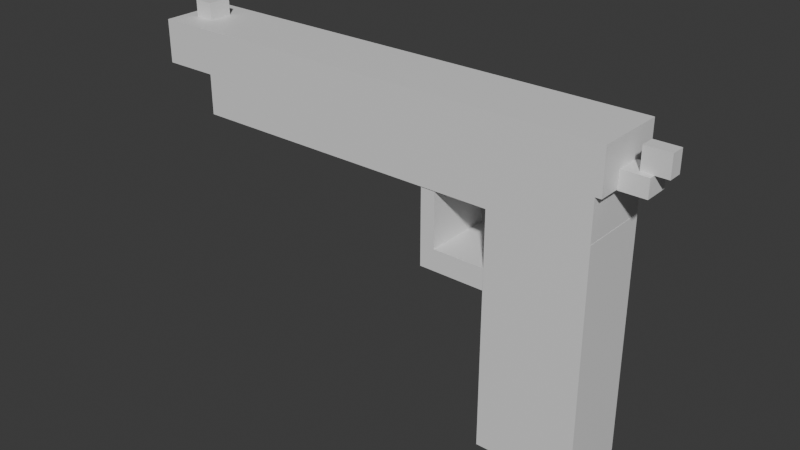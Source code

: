 # Source: ilk_tabanca.blend  (saved by Blender 4.2.66; exported with 4.5.12 LTS)
import bpy
from mathutils import Matrix  # noqa: F401  (used for matrix-valued properties, if any)

bpy.ops.wm.read_factory_settings(use_empty=True)
scene = bpy.context.scene
scene.name = 'Scene'

# ---- collections
col_collection = bpy.data.collections.new('Collection'); scene.collection.children.link(col_collection)

# ---- materials (node trees are filled in below, after node groups)
mat_material_001 = bpy.data.materials.new('Material.001')
mat_material_001.roughness = 0.5

# ---- material node trees
mat_material_001.use_nodes = True; mat_material_001.node_tree.nodes.clear()
_N = mat_material_001.node_tree.nodes; _L = mat_material_001.node_tree.links
n0 = _N.new('ShaderNodeBsdfPrincipled'); n0.name = 'Principled BSDF'; n0.location = (10, 300)
n1 = _N.new('ShaderNodeOutputMaterial'); n1.name = 'Material Output'; n1.location = (300, 300)
n2 = _N.new('ShaderNodeNormalMap'); n2.name = 'Normal Map'; n2.location = (-300, -300)
n2.label = 'Normal/Map'
n2.inputs[0].default_value = 0.0
_L.new(n0.outputs[0], n1.inputs[0])
_L.new(n2.outputs[0], n0.inputs[5])
n1.is_active_output = True

# ---- world
world_world = bpy.data.worlds.new('World'); scene.world = world_world
world_world.use_nodes = True; world_world.node_tree.nodes.clear()
_N = world_world.node_tree.nodes; _L = world_world.node_tree.links
n0 = _N.new('ShaderNodeOutputWorld'); n0.name = 'World Output'; n0.location = (300, 300)
n1 = _N.new('ShaderNodeBackground'); n1.name = 'Background'; n1.location = (10, 300)
n1.inputs[0].default_value = (0.05088, 0.05088, 0.05088, 1.0)
_L.new(n1.outputs[0], n0.inputs[0])
n0.is_active_output = True
world_world.color = (0.05088, 0.05088, 0.05088)
world_world.sun_shadow_jitter_overblur = 0.0

# ---- meshes
me_cube_001 = bpy.data.meshes.new('Cube.001')
me_cube_001.from_pydata([(-1.0, -1.0, 5.608), (1.727, 1.0, 5.608), (1.0, -1.0, 5.608), (1.727, -1.0, 5.608), (1.0, 1.0, 5.608), (-1.0, 1.0, -1.0), (-1.0, 1.0, 5.608), (-1.0, -1.0, -1.0), (-2.887, 0.9663, 3.462), (-1.0, 0.9663, 3.462), (-1.0, 0.9663, 4.055), (-1.0, -0.9704, 3.462), (-2.887, -0.9704, 3.462), (-1.0, -0.9704, 4.055), (-2.483, 0.9663, 4.055), (-2.483, -0.9704, 4.055), (-2.483, 0.9663, 3.462), (-2.483, -0.9704, 3.462), (-2.887, -0.9704, 5.586), (-2.483, -0.9704, 5.586), (-2.887, 0.9663, 5.586), (-2.483, 0.9663, 5.586), (1.0, 1.0, 6.741), (1.0, -1.0, 6.741), (-1.0, 1.0, 6.741), (-1.0, -1.0, 6.741), (-10.09, -1.0, 5.608), (-10.09, 1.0, 5.608), (-10.09, -1.0, 6.741), (-10.09, 1.0, 6.741), (1.894, -1.0, 6.741), (1.894, 1.0, 6.741), (-11.21, -0.3316, 8.434), (-11.21, -0.3316, 7.959), (-11.65, -0.5854, 7.156), (-11.65, 0.5854, 7.156), (-11.65, -0.5854, 7.545), (-11.65, 0.5854, 7.545), (-11.21, 0.3353, 7.959), (-11.21, 0.3353, 8.434), (-10.66, -0.3316, 7.959), (-10.66, -0.3316, 8.434), (-10.66, 0.3353, 7.959), (-10.66, 0.3353, 8.434), (-11.65, -1.0, 6.741), (-11.65, 1.0, 6.741), (-11.65, -1.0, 7.959), (-11.65, 1.0, 7.959), (-9.353, -0.5854, 7.156), (-9.353, 0.5854, 7.156), (-9.353, -0.5854, 7.545), (-9.353, 0.5854, 7.545), (1.878, -0.3564, 6.71), (2.608, -0.3564, 6.71), (1.878, -0.3564, 7.207), (2.608, -0.3564, 7.207), (1.878, 0.3413, 6.71), (2.608, 0.3413, 6.71), (1.878, 0.3413, 7.207), (2.608, 0.3413, 7.207), (2.275, -0.1983, 7.207), (2.275, -0.1983, 7.809), (2.275, 0.2009, 7.207), (2.275, 0.2009, 7.809), (2.977, -0.1983, 7.207), (2.977, -0.1983, 7.809), (2.977, 0.2009, 7.207), (2.977, 0.2009, 7.809), (1.732, 1.0, 5.608), (1.732, 1.0, -1.0), (1.732, -1.0, 5.608), (1.732, -1.0, -1.0), (1.727, 1.0, 6.741), (1.727, -1.0, 6.741), (1.704, 1.0, 6.741), (1.704, -1.0, 6.741), (1.894, 1.0, 7.959), (1.894, -1.0, 7.959)], [], [(73, 72, 31, 30), (2, 0, 7, 71, 70, 3), (7, 0, 6, 5), (5, 69, 71, 7), (5, 6, 4, 1, 68, 69), (16, 8, 20, 21, 14), (15, 14, 21, 19), (18, 12, 17, 15, 19), (17, 12, 8, 16), (10, 13, 11, 9), (20, 8, 12, 18), (11, 17, 16, 9), (13, 15, 17, 11), (10, 14, 15, 13), (9, 16, 14, 10), (21, 20, 18, 19), (25, 23, 75, 73, 30, 77, 46, 44, 28), (0, 2, 3, 73, 75, 23, 25), (4, 6, 24, 22, 74, 72, 1), (6, 0, 26, 27), (27, 26, 28, 29), (38, 39, 43, 42), (24, 6, 27, 29), (0, 25, 28, 26), (76, 47, 46, 77), (22, 24, 29, 45, 47, 76, 31, 72, 74), (33, 32, 39, 38), (30, 31, 76, 77), (35, 34, 48, 49), (29, 28, 44, 45), (42, 43, 41, 40), (40, 41, 32, 33), (38, 42, 40, 33), (43, 39, 32, 41), (34, 35, 45, 44), (37, 36, 46, 47), (36, 34, 44, 46), (35, 37, 47, 45), (49, 48, 50, 51), (37, 35, 49, 51), (36, 37, 51, 50), (34, 36, 50, 48), (52, 53, 55, 54), (54, 55, 59, 58), (58, 59, 57, 56), (56, 57, 53, 52), (54, 58, 56, 52), (59, 55, 53, 57), (60, 61, 63, 62), (62, 63, 67, 66), (66, 67, 65, 64), (64, 65, 61, 60), (62, 66, 64, 60), (67, 63, 61, 65), (69, 68, 70, 71), (3, 1, 72, 73), (3, 70, 68, 1)])
me_cube_001.polygons.foreach_set('use_smooth', [True] * 57)
_k = set([(0, 6), (0, 7), (0, 26), (1, 3), (1, 68), (1, 72), (3, 70), (3, 73), (5, 6), (5, 7), (5, 69), (6, 27), (7, 71), (8, 12), (8, 16), (8, 20), (9, 10), (9, 11), (9, 16), (10, 13), (10, 14), (11, 13), (11, 17), (12, 17), (12, 18), (13, 15), (14, 15), (14, 21), (15, 19), (18, 19), (18, 20), (19, 21), (20, 21), (26, 27), (26, 28), (27, 29), (28, 29), (28, 44), (29, 45), (30, 31), (30, 73), (30, 77), (31, 72), (31, 76), (32, 33), (32, 39), (32, 41), (33, 38), (33, 40), (34, 35), (34, 36), (34, 48), (35, 37), (35, 49), (36, 37), (36, 50), (37, 51), (38, 39), (38, 42), (39, 43), (40, 41), (40, 42), (41, 43), (42, 43), (44, 45), (44, 46), (45, 47), (46, 47), (46, 77), (47, 76), (48, 49), (48, 50), (49, 51), (50, 51), (52, 53), (52, 54), (52, 56), (53, 55), (53, 57), (54, 55), (54, 58), (55, 59), (56, 57), (56, 58), (57, 59), (58, 59), (60, 61), (60, 62), (60, 64), (61, 63), (61, 65), (62, 63), (62, 66), (63, 67), (64, 65), (64, 66), (65, 67), (66, 67), (68, 69), (68, 70), (69, 71), (70, 71), (72, 73), (76, 77)])
me_cube_001.attributes.new('sharp_edge', 'BOOLEAN', 'EDGE').data.foreach_set('value', [ (min(e.vertices), max(e.vertices)) in _k for e in me_cube_001.edges])
_uv = me_cube_001.uv_layers.new(name='UVMap')
_uv.uv.foreach_set('vector', [0.625, 0.75, 0.625, 0.5, 0.625, 0.5, 0.625, 0.75, 0.625, 0.75, 0.625, 1.0, 0.375, 1.0, 0.375, 0.75, 0.625, 0.75, 0.625, 0.75, 0.375, 0.0, 0.625, 0.0, 0.625, 0.25, 0.375, 0.25, 0.125, 0.5, 0.375, 0.5, 0.375, 0.75, 0.125, 0.75, 0.375, 0.25, 0.625, 0.25, 0.625, 0.5, 0.625, 0.5, 0.625, 0.5, 0.375, 0.5, 0.5714, 0.0, 0.625, 0.0, 0.625, 0.25, 0.5714, 0.25, 0.5714, 0.25, 0.5714, 0.5, 0.5714, 0.25, 0.5714, 0.25, 0.5714, 0.5, 0.625, 0.5, 0.625, 0.75, 0.5714, 0.75, 0.5714, 0.5, 0.5714, 0.5, 0.5714, 0.75, 0.625, 0.75, 0.625, 1.0, 0.5714, 1.0, 0.125, 0.5, 0.375, 0.5, 0.375, 0.75, 0.125, 0.75, 0.875, 0.5, 0.875, 0.75, 0.625, 0.75, 0.625, 0.5, 0.375, 0.75, 0.5714, 0.75, 0.5714, 1.0, 0.375, 1.0, 0.375, 0.5, 0.5714, 0.5, 0.5714, 0.75, 0.375, 0.75, 0.375, 0.25, 0.5714, 0.25, 0.5714, 0.5, 0.375, 0.5, 0.375, 0.0, 0.5714, 0.0, 0.5714, 0.25, 0.375, 0.25, 0.5714, 0.25, 0.625, 0.25, 0.625, 0.5, 0.5714, 0.5, 0.625, 1.0, 0.625, 0.75, 0.625, 0.75, 0.625, 0.75, 0.625, 0.75, 0.625, 0.75, 0.625, 1.0, 0.625, 1.0, 0.625, 1.0, 0.625, 1.0, 0.625, 0.75, 0.625, 0.75, 0.625, 0.75, 0.625, 0.75, 0.625, 0.75, 0.625, 1.0, 0.625, 0.5, 0.625, 0.25, 0.625, 0.25, 0.625, 0.5, 0.625, 0.5, 0.625, 0.5, 0.625, 0.5, 0.625, 0.25, 0.625, 0.0, 0.625, 0.0, 0.625, 0.25, 0.625, 0.25, 0.625, 0.0, 0.625, 0.0, 0.625, 0.25, 0.375, 0.0, 0.625, 0.0, 0.625, 0.25, 0.375, 0.25, 0.625, 0.25, 0.625, 0.25, 0.625, 0.25, 0.625, 0.25, 0.625, 1.0, 0.625, 1.0, 0.625, 1.0, 0.625, 1.0, 0.625, 0.5, 0.875, 0.5, 0.875, 0.75, 0.625, 0.75, 0.625, 0.5, 0.625, 0.25, 0.625, 0.25, 0.625, 0.25, 0.625, 0.25, 0.625, 0.5, 0.625, 0.5, 0.625, 0.5, 0.625, 0.5, 0.375, 0.25, 0.625, 0.25, 0.625, 0.5, 0.375, 0.5, 0.625, 0.75, 0.625, 0.5, 0.625, 0.5, 0.625, 0.75, 0.875, 0.5518, 0.875, 0.6982, 0.875, 0.6982, 0.875, 0.5518, 0.875, 0.5, 0.875, 0.75, 0.875, 0.75, 0.875, 0.5, 0.375, 0.5, 0.625, 0.5, 0.625, 0.75, 0.375, 0.75, 0.375, 0.75, 0.625, 0.75, 0.625, 1.0, 0.375, 1.0, 0.125, 0.5, 0.375, 0.5, 0.375, 0.75, 0.125, 0.75, 0.625, 0.5, 0.875, 0.5, 0.875, 0.75, 0.625, 0.75, 0.875, 0.6982, 0.875, 0.5518, 0.875, 0.5, 0.875, 0.75, 0.875, 0.5518, 0.875, 0.6982, 0.875, 0.75, 0.875, 0.5, 0.875, 0.6982, 0.875, 0.6982, 0.875, 0.75, 0.875, 0.75, 0.875, 0.5518, 0.875, 0.5518, 0.875, 0.5, 0.875, 0.5, 0.875, 0.5518, 0.875, 0.6982, 0.875, 0.6982, 0.875, 0.5518, 0.875, 0.5518, 0.875, 0.5518, 0.875, 0.5518, 0.875, 0.5518, 0.875, 0.6982, 0.875, 0.5518, 0.875, 0.5518, 0.875, 0.6982, 0.875, 0.6982, 0.875, 0.6982, 0.875, 0.6982, 0.875, 0.6982, 0.375, 0.0, 0.625, 0.0, 0.625, 0.25, 0.375, 0.25, 0.375, 0.25, 0.625, 0.25, 0.625, 0.5, 0.375, 0.5, 0.375, 0.5, 0.625, 0.5, 0.625, 0.75, 0.375, 0.75, 0.375, 0.75, 0.625, 0.75, 0.625, 1.0, 0.375, 1.0, 0.125, 0.5, 0.375, 0.5, 0.375, 0.75, 0.125, 0.75, 0.625, 0.5, 0.875, 0.5, 0.875, 0.75, 0.625, 0.75, 0.375, 0.0, 0.625, 0.0, 0.625, 0.25, 0.375, 0.25, 0.375, 0.25, 0.625, 0.25, 0.625, 0.5, 0.375, 0.5, 0.375, 0.5, 0.625, 0.5, 0.625, 0.75, 0.375, 0.75, 0.375, 0.75, 0.625, 0.75, 0.625, 1.0, 0.375, 1.0, 0.125, 0.5, 0.375, 0.5, 0.375, 0.75, 0.125, 0.75, 0.625, 0.5, 0.875, 0.5, 0.875, 0.75, 0.625, 0.75, 0.375, 0.5, 0.625, 0.5, 0.625, 0.75, 0.375, 0.75, 0.625, 0.75, 0.625, 0.5, 0.625, 0.5, 0.625, 0.75, 0.625, 0.75, 0.625, 0.75, 0.625, 0.5, 0.625, 0.5])
me_cube_001.materials.append(mat_material_001)
me_cube_001.update()
me_cube_001.normals_split_custom_set([tuple(v) for v in zip(*[iter([0.0, 0.0, -1.0, 0.0, 0.0, -1.0, 0.0, 0.0, -1.0, 0.0, 0.0, -1.0, 0.0, -1.0, 0.0, 0.0, -1.0, 0.0, 0.0, -1.0, 0.0, 0.0, -1.0, 0.0, 0.0, -1.0, 0.0, 0.0, -1.0, 0.0, -1.0, 0.0, 0.0, -1.0, 0.0, 0.0, -1.0, 0.0, 0.0, -1.0, 0.0, 0.0, 0.0, 0.0, -1.0, 0.0, 0.0, -1.0, 0.0, 0.0, -1.0, 0.0, 0.0, -1.0, 0.0, 1.0, 0.0, 0.0, 1.0, 0.0, 0.0, 1.0, 0.0, 0.0, 1.0, 0.0, 0.0, 1.0, 0.0, 0.0, 1.0, 0.0, 4.019e-08, 1.0, 0.0, 0.0, 1.0, 0.0, 0.0, 1.0, 0.0, 0.0, 1.0, 0.0, 2.679e-08, 1.0, 0.0, 1.0, 0.0, 0.0, 1.0, 0.0, 0.0, 1.0, 0.0, 0.0, 1.0, 0.0, 0.0, 0.0, -1.0, 0.0, 0.0, -1.0, 0.0, -4.019e-08, -1.0, 0.0, -2.679e-08, -1.0, 0.0, 0.0, -1.0, 0.0, -1.116e-08, 0.0, -1.0, 0.0, 0.0, -1.0, 0.0, 0.0, -1.0, -1.116e-08, 0.0, -1.0, 1.0, 0.0, 5.029e-08, 1.0, 0.0, 5.029e-08, 1.0, 0.0, 5.029e-08, 1.0, 0.0, 5.029e-08, -1.0, 0.0, 0.0, -1.0, 0.0, 0.0, -1.0, 0.0, 0.0, -1.0, 0.0, 0.0, -2.232e-08, 0.0, -1.0, -1.116e-08, 0.0, -1.0, -1.116e-08, 0.0, -1.0, -2.232e-08, 0.0, -1.0, -8.038e-08, -1.0, 0.0, -2.679e-08, -1.0, 0.0, -4.019e-08, -1.0, 0.0, -8.038e-08, -1.0, 0.0, 2.279e-09, 0.0, 1.0, 2.279e-09, 0.0, 1.0, 2.279e-09, 0.0, 1.0, 2.279e-09, 0.0, 1.0, 8.038e-08, 1.0, 0.0, 4.019e-08, 1.0, 0.0, 2.679e-08, 1.0, 0.0, 8.038e-08, 1.0, 0.0, 0.0, 0.0, 1.0, 0.0, 0.0, 1.0, 0.0, 0.0, 1.0, 0.0, 0.0, 1.0, 0.0, -1.0, 0.0, 0.0, -1.0, 0.0, 0.0, -1.0, 0.0, 0.0, -1.0, 0.0, 0.0, -1.0, 0.0, 0.0, -1.0, 0.0, 0.0, -1.0, 0.0, 0.0, -1.0, 0.0, 0.0, -1.0, 0.0, 0.0, -1.0, 0.0, 0.0, -1.0, 0.0, 0.0, -1.0, 0.0, 0.0, -1.0, 0.0, 0.0, -1.0, 0.0, 0.0, -1.0, 0.0, 0.0, -1.0, 0.0, 0.0, 1.0, 0.0, 0.0, 1.0, 0.0, 0.0, 1.0, 3.614e-09, 0.0, 1.0, 3.614e-09, 0.0, 1.0, 3.614e-09, 0.0, 1.0, 4.819e-09, 0.0, 1.0, 0.0, 0.0, 0.0, -1.0, 0.0, 0.0, -1.0, 0.0, 0.0, -1.0, 0.0, 0.0, -1.0, -1.0, 0.0, 0.0, -1.0, 0.0, 0.0, -1.0, 0.0, 0.0, -1.0, 0.0, 0.0, 0.0, 1.0, 0.0, 0.0, 1.0, 0.0, 0.0, 1.0, 0.0, 0.0, 1.0, 0.0, 0.0, 1.0, 3.614e-09, 0.0, 1.0, 0.0, 0.0, 1.0, 0.0, 0.0, 1.0, 4.819e-09, 0.0, -1.0, 0.0, 0.0, -1.0, 0.0, 0.0, -1.0, 0.0, 0.0, -1.0, 0.0, 0.0, 0.0, 1.0, 0.0, 0.0, 1.0, 0.0, 0.0, 1.0, 0.0, 0.0, 1.0, 0.0, 1.0, 3.614e-09, 0.0, 1.0, 3.614e-09, 0.0, 1.0, 4.819e-09, 0.0, 1.0, 7.228e-09, 0.0, 1.0, 7.228e-09, 0.0, 1.0, 7.228e-09, 0.0, 1.0, 7.228e-09, 0.0, 1.0, 4.819e-09, 0.0, 1.0, 3.614e-09, -1.0, 0.0, 0.0, -1.0, 0.0, 0.0, -1.0, 0.0, 0.0, -1.0, 0.0, 0.0, 1.0, 0.0, 0.0, 1.0, 0.0, 0.0, 1.0, 0.0, 0.0, 1.0, 0.0, 0.0, 0.0, 0.0, 1.0, 0.0, 0.0, 1.0, 0.0, 0.0, 1.0, 0.0, 0.0, 1.0, 0.0, 0.0, -1.0, 0.0, 0.0, -1.0, 0.0, 0.0, -1.0, 0.0, 0.0, -1.0, 1.0, 0.0, 0.0, 1.0, 0.0, 0.0, 1.0, 0.0, 0.0, 1.0, 0.0, 0.0, 0.0, -1.0, 0.0, 0.0, -1.0, 0.0, 0.0, -1.0, 0.0, 0.0, -1.0, 0.0, 0.0, 0.0, -1.0, 0.0, 0.0, -1.0, 0.0, 0.0, -1.0, 0.0, 0.0, -1.0, 0.0, 0.0, 1.0, 0.0, 0.0, 1.0, 0.0, 0.0, 1.0, 0.0, 0.0, 1.0, -1.0, 0.0, 0.0, -1.0, 0.0, 0.0, -1.0, 0.0, 0.0, -1.0, 0.0, 0.0, -1.0, 0.0, 0.0, -1.0, 0.0, 0.0, -1.0, 0.0, 0.0, -1.0, 0.0, 0.0, -1.0, 0.0, 0.0, -1.0, 0.0, 0.0, -1.0, 0.0, 0.0, -1.0, 0.0, 0.0, -1.0, 0.0, 0.0, -1.0, 0.0, 0.0, -1.0, 0.0, 0.0, -1.0, 0.0, 0.0, -1.0, 0.0, 0.0, -1.0, 0.0, 0.0, -1.0, 0.0, 0.0, -1.0, 0.0, 0.0, 0.0, -1.0, 0.0, 0.0, -1.0, 0.0, 0.0, -1.0, 0.0, 0.0, -1.0, 0.0, 0.0, 0.0, -1.0, 0.0, 0.0, -1.0, 0.0, 0.0, -1.0, 0.0, 0.0, -1.0, 0.0, 1.0, 0.0, 0.0, 1.0, 0.0, 0.0, 1.0, 0.0, 0.0, 1.0, 0.0, 8.164e-08, -1.0, 0.0, 8.164e-08, -1.0, 0.0, 8.164e-08, -1.0, 0.0, 8.164e-08, -1.0, 0.0, -9.282e-08, 0.0, 1.0, -9.282e-08, 0.0, 1.0, -9.282e-08, 0.0, 1.0, -9.282e-08, 0.0, 1.0, -8.164e-08, 1.0, 0.0, -8.164e-08, 1.0, 0.0, -8.164e-08, 1.0, 0.0, -8.164e-08, 1.0, 0.0, -1.509e-07, 0.0, -1.0, -1.509e-07, 0.0, -1.0, -1.509e-07, 0.0, -1.0, -1.509e-07, 0.0, -1.0, -1.0, 0.0, 0.0, -1.0, 0.0, 0.0, -1.0, 0.0, 0.0, -1.0, 0.0, 0.0, 1.0, 0.0, 0.0, 1.0, 0.0, 0.0, 1.0, 0.0, 0.0, 1.0, 0.0, 0.0, -1.0, 0.0, 0.0, -1.0, 0.0, 0.0, -1.0, 0.0, 0.0, -1.0, 0.0, 0.0, 0.0, 1.0, 0.0, 0.0, 1.0, 0.0, 0.0, 1.0, 0.0, 0.0, 1.0, 0.0, 1.0, 0.0, 0.0, 1.0, 0.0, 0.0, 1.0, 0.0, 0.0, 1.0, 0.0, 0.0, 0.0, -1.0, 0.0, 0.0, -1.0, 0.0, 0.0, -1.0, 0.0, 0.0, -1.0, 0.0, 0.0, 0.0, -1.0, 0.0, 0.0, -1.0, 0.0, 0.0, -1.0, 0.0, 0.0, -1.0, 0.0, 0.0, 1.0, 0.0, 0.0, 1.0, 0.0, 0.0, 1.0, 0.0, 0.0, 1.0, 1.0, 0.0, 0.0, 1.0, 0.0, 0.0, 1.0, 0.0, 0.0, 1.0, 0.0, 0.0, 1.0, 0.0, 0.0, 1.0, 0.0, 0.0, 1.0, 0.0, 0.0, 1.0, 0.0, 0.0, 0.0, 0.0, 1.0, 0.0, 0.0, 1.0, 0.0, 0.0, 1.0, 0.0, 0.0, 1.0])] * 3)])

# ---- objects
ob_cube_001 = bpy.data.objects.new('Cube.001', me_cube_001)

# ---- transforms, parenting, visibility, modifiers, constraints
ob_cube_001.location = (0.0, 0.0, 1.78)
ob_cube_001.rotation_euler = (-1.629e-07, 0.0, 0.0)
ob_cube_001.color = (0.8, 0.8, 0.8, 1.0)

# ---- collection membership
col_collection.objects.link(ob_cube_001)

# ---- scene / render settings (as saved in the file)
scene.frame_start = 1; scene.frame_end = 250; scene.frame_set(1)
scene.render.engine = 'BLENDER_EEVEE_NEXT'
bpy.context.view_layer.update()

# ---- added for rendering (the .blend has no active camera and no usable light): camera, sun
cam_auto = bpy.data.cameras.new('AutoCamera')
cam_auto.lens = 50.0
cam_auto.sensor_width = 36.0
cam_auto.clip_end = 1000.0
ob_auto_camera = bpy.data.objects.new('AutoCamera', cam_auto)
scene.collection.objects.link(ob_auto_camera)
ob_auto_camera.location = (11.8733, -19.4521, 18.4651)
ob_auto_camera.rotation_euler = (1.09748, -7.21219e-08, 0.694738)
scene.camera = ob_auto_camera
light_auto_sun = bpy.data.lights.new('AutoSun', 'SUN')
light_auto_sun.energy = 3.0
light_auto_sun.angle = 0.0523599
ob_auto_sun = bpy.data.objects.new('AutoSun', light_auto_sun)
scene.collection.objects.link(ob_auto_sun)
ob_auto_sun.rotation_euler = (0.872665, 0.174533, 0.523599)
bpy.context.view_layer.update()
